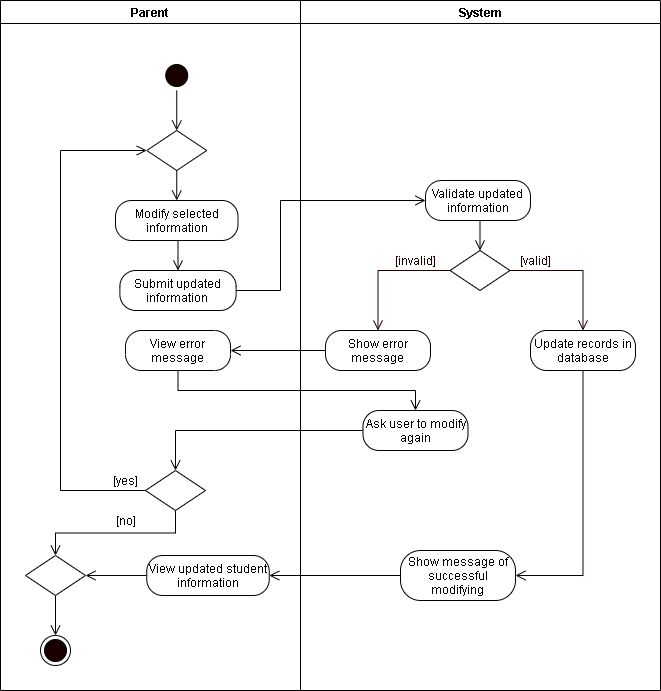

The diagram above was exported from draw.io. Its source (the exported page's mxGraphModel, read from the mxfile embedded in the PNG):
<mxGraphModel dx="1024" dy="592" grid="1" gridSize="10" guides="1" tooltips="1" connect="1" arrows="1" fold="1" page="1" pageScale="1" pageWidth="850" pageHeight="1100" math="0" shadow="0">
  <root>
    <mxCell id="cjMwbqanJNs3DB5WI-55-0" />
    <mxCell id="cjMwbqanJNs3DB5WI-55-1" parent="cjMwbqanJNs3DB5WI-55-0" />
    <mxCell id="GO2CmR3FlK-960CNZnJA-0" value="Parent" style="swimlane;startSize=23;" parent="cjMwbqanJNs3DB5WI-55-1" vertex="1">
      <mxGeometry x="40" y="10" width="300" height="690" as="geometry" />
    </mxCell>
    <mxCell id="bK_wkTHWmX31GMovUdaZ-0" value="View error message" style="rounded=1;whiteSpace=wrap;html=1;arcSize=40;" parent="GO2CmR3FlK-960CNZnJA-0" vertex="1">
      <mxGeometry x="125.01000000000005" y="330" width="105" height="40" as="geometry" />
    </mxCell>
    <mxCell id="GO2CmR3FlK-960CNZnJA-6" value="Submit updated information" style="rounded=1;whiteSpace=wrap;html=1;arcSize=40;" parent="GO2CmR3FlK-960CNZnJA-0" vertex="1">
      <mxGeometry x="119.38000000000005" y="270" width="116.25" height="40" as="geometry" />
    </mxCell>
    <mxCell id="GO2CmR3FlK-960CNZnJA-5" value="Modify selected information" style="rounded=1;whiteSpace=wrap;html=1;arcSize=40;" parent="GO2CmR3FlK-960CNZnJA-0" vertex="1">
      <mxGeometry x="115.00000000000006" y="200" width="122.5" height="40" as="geometry" />
    </mxCell>
    <mxCell id="GO2CmR3FlK-960CNZnJA-7" style="edgeStyle=orthogonalEdgeStyle;rounded=0;orthogonalLoop=1;jettySize=auto;html=1;exitX=0.5;exitY=1;exitDx=0;exitDy=0;entryX=0.5;entryY=0;entryDx=0;entryDy=0;endArrow=open;endFill=0;endSize=8;" parent="GO2CmR3FlK-960CNZnJA-0" source="GO2CmR3FlK-960CNZnJA-8" target="GO2CmR3FlK-960CNZnJA-5" edge="1">
      <mxGeometry relative="1" as="geometry" />
    </mxCell>
    <mxCell id="GO2CmR3FlK-960CNZnJA-8" value="" style="rhombus;whiteSpace=wrap;html=1;" parent="GO2CmR3FlK-960CNZnJA-0" vertex="1">
      <mxGeometry x="146.25000000000006" y="130" width="60" height="40" as="geometry" />
    </mxCell>
    <mxCell id="GO2CmR3FlK-960CNZnJA-4" style="edgeStyle=orthogonalEdgeStyle;rounded=0;orthogonalLoop=1;jettySize=auto;html=1;exitX=0.5;exitY=1;exitDx=0;exitDy=0;entryX=0.5;entryY=0;entryDx=0;entryDy=0;endArrow=open;endFill=0;endSize=8;" parent="GO2CmR3FlK-960CNZnJA-0" source="GO2CmR3FlK-960CNZnJA-5" target="GO2CmR3FlK-960CNZnJA-6" edge="1">
      <mxGeometry relative="1" as="geometry" />
    </mxCell>
    <mxCell id="IKw56Akc8mpqwg8puZZx-1" style="edgeStyle=orthogonalEdgeStyle;rounded=0;orthogonalLoop=1;jettySize=auto;html=1;exitX=0.5;exitY=1;exitDx=0;exitDy=0;entryX=0.5;entryY=0;entryDx=0;entryDy=0;endArrow=open;endFill=0;endSize=8;" parent="GO2CmR3FlK-960CNZnJA-0" source="Zh4IcyaTmMGmsQPlGPWX-6" target="GO2CmR3FlK-960CNZnJA-10" edge="1">
      <mxGeometry relative="1" as="geometry" />
    </mxCell>
    <mxCell id="Zh4IcyaTmMGmsQPlGPWX-6" value="" style="rhombus;whiteSpace=wrap;html=1;" parent="GO2CmR3FlK-960CNZnJA-0" vertex="1">
      <mxGeometry x="25.000000000000057" y="555" width="60" height="40" as="geometry" />
    </mxCell>
    <mxCell id="GO2CmR3FlK-960CNZnJA-10" value="" style="ellipse;html=1;shape=endState;fillColor=#190000;" parent="GO2CmR3FlK-960CNZnJA-0" vertex="1">
      <mxGeometry x="40.00000000000006" y="635" width="30" height="30" as="geometry" />
    </mxCell>
    <mxCell id="GO2CmR3FlK-960CNZnJA-9" value="View updated student information" style="rounded=1;whiteSpace=wrap;html=1;arcSize=40;" parent="GO2CmR3FlK-960CNZnJA-0" vertex="1">
      <mxGeometry x="146.25000000000006" y="555" width="122.5" height="40" as="geometry" />
    </mxCell>
    <mxCell id="GO2CmR3FlK-960CNZnJA-11" style="edgeStyle=orthogonalEdgeStyle;rounded=0;orthogonalLoop=1;jettySize=auto;html=1;exitX=0;exitY=0.5;exitDx=0;exitDy=0;fontColor=#FFFFFF;endArrow=open;endFill=0;endSize=8;strokeColor=#190000;entryX=1;entryY=0.5;entryDx=0;entryDy=0;" parent="GO2CmR3FlK-960CNZnJA-0" source="GO2CmR3FlK-960CNZnJA-9" target="Zh4IcyaTmMGmsQPlGPWX-6" edge="1">
      <mxGeometry relative="1" as="geometry">
        <mxPoint x="175.75000000000006" y="570" as="targetPoint" />
      </mxGeometry>
    </mxCell>
    <mxCell id="jSBEmGEqxGN6ot_zU2Rv-2" value="" style="ellipse;html=1;shape=startState;fillColor=#190000;" parent="GO2CmR3FlK-960CNZnJA-0" vertex="1">
      <mxGeometry x="161.25" y="60" width="30" height="30" as="geometry" />
    </mxCell>
    <mxCell id="jSBEmGEqxGN6ot_zU2Rv-1" style="edgeStyle=orthogonalEdgeStyle;rounded=0;orthogonalLoop=1;jettySize=auto;html=1;exitX=0.5;exitY=1;exitDx=0;exitDy=0;entryX=0.5;entryY=0;entryDx=0;entryDy=0;endArrow=open;endFill=0;endSize=8;" parent="GO2CmR3FlK-960CNZnJA-0" source="jSBEmGEqxGN6ot_zU2Rv-2" target="GO2CmR3FlK-960CNZnJA-8" edge="1">
      <mxGeometry relative="1" as="geometry">
        <mxPoint x="153.06500000000005" y="115" as="targetPoint" />
      </mxGeometry>
    </mxCell>
    <mxCell id="Zh4IcyaTmMGmsQPlGPWX-0" value="" style="rhombus;whiteSpace=wrap;html=1;" parent="GO2CmR3FlK-960CNZnJA-0" vertex="1">
      <mxGeometry x="145.00000000000006" y="470" width="60" height="40" as="geometry" />
    </mxCell>
    <mxCell id="RZ_OO6fjElILJ9unezXf-0" value="[yes]" style="text;html=1;align=center;verticalAlign=middle;resizable=0;points=[];autosize=1;strokeColor=none;" parent="GO2CmR3FlK-960CNZnJA-0" vertex="1">
      <mxGeometry x="105.00000000000006" y="470" width="40" height="20" as="geometry" />
    </mxCell>
    <mxCell id="RZ_OO6fjElILJ9unezXf-1" value="[no]" style="text;html=1;align=center;verticalAlign=middle;resizable=0;points=[];autosize=1;strokeColor=none;" parent="GO2CmR3FlK-960CNZnJA-0" vertex="1">
      <mxGeometry x="105.00000000000006" y="510" width="40" height="20" as="geometry" />
    </mxCell>
    <mxCell id="Ao27dH_M5laCva-YXPS6-4" style="edgeStyle=orthogonalEdgeStyle;rounded=0;orthogonalLoop=1;jettySize=auto;html=1;exitX=0.5;exitY=1;exitDx=0;exitDy=0;entryX=0.5;entryY=0;entryDx=0;entryDy=0;endArrow=open;endFill=0;endSize=8;" parent="GO2CmR3FlK-960CNZnJA-0" source="Zh4IcyaTmMGmsQPlGPWX-0" target="Zh4IcyaTmMGmsQPlGPWX-6" edge="1">
      <mxGeometry relative="1" as="geometry" />
    </mxCell>
    <mxCell id="Ao27dH_M5laCva-YXPS6-5" style="edgeStyle=orthogonalEdgeStyle;rounded=0;orthogonalLoop=1;jettySize=auto;html=1;exitX=0;exitY=0.5;exitDx=0;exitDy=0;entryX=0;entryY=0.5;entryDx=0;entryDy=0;endArrow=open;endFill=0;endSize=8;" parent="GO2CmR3FlK-960CNZnJA-0" source="Zh4IcyaTmMGmsQPlGPWX-0" target="GO2CmR3FlK-960CNZnJA-8" edge="1">
      <mxGeometry relative="1" as="geometry">
        <Array as="points">
          <mxPoint x="60" y="490" />
          <mxPoint x="60" y="150" />
        </Array>
      </mxGeometry>
    </mxCell>
    <mxCell id="GO2CmR3FlK-960CNZnJA-14" value="System" style="swimlane;" parent="cjMwbqanJNs3DB5WI-55-1" vertex="1">
      <mxGeometry x="340" y="10" width="360" height="690" as="geometry" />
    </mxCell>
    <mxCell id="GO2CmR3FlK-960CNZnJA-15" value="Validate updated information" style="rounded=1;whiteSpace=wrap;html=1;arcSize=40;" parent="GO2CmR3FlK-960CNZnJA-14" vertex="1">
      <mxGeometry x="125.00000000000006" y="180" width="105" height="40" as="geometry" />
    </mxCell>
    <mxCell id="GO2CmR3FlK-960CNZnJA-16" value="" style="rhombus;whiteSpace=wrap;html=1;" parent="GO2CmR3FlK-960CNZnJA-14" vertex="1">
      <mxGeometry x="149.50000000000006" y="250" width="60" height="40" as="geometry" />
    </mxCell>
    <mxCell id="GO2CmR3FlK-960CNZnJA-17" style="edgeStyle=orthogonalEdgeStyle;rounded=0;orthogonalLoop=1;jettySize=auto;html=1;exitX=0.5;exitY=1;exitDx=0;exitDy=0;entryX=0.5;entryY=0;entryDx=0;entryDy=0;endArrow=open;endFill=0;endSize=8;" parent="GO2CmR3FlK-960CNZnJA-14" source="GO2CmR3FlK-960CNZnJA-15" target="GO2CmR3FlK-960CNZnJA-16" edge="1">
      <mxGeometry relative="1" as="geometry" />
    </mxCell>
    <mxCell id="GO2CmR3FlK-960CNZnJA-18" value="&lt;font color=&quot;#190000&quot;&gt;[valid]&lt;/font&gt;" style="text;html=1;align=center;verticalAlign=middle;resizable=0;points=[];autosize=1;strokeColor=none;fontColor=#FFFFFF;" parent="GO2CmR3FlK-960CNZnJA-14" vertex="1">
      <mxGeometry x="209.50000000000006" y="250" width="50" height="20" as="geometry" />
    </mxCell>
    <mxCell id="GO2CmR3FlK-960CNZnJA-19" value="&lt;font color=&quot;#190000&quot;&gt;[invalid]&lt;/font&gt;" style="text;html=1;align=center;verticalAlign=middle;resizable=0;points=[];autosize=1;strokeColor=none;fontColor=#FFFFFF;" parent="GO2CmR3FlK-960CNZnJA-14" vertex="1">
      <mxGeometry x="85.00000000000004" y="250" width="60" height="20" as="geometry" />
    </mxCell>
    <mxCell id="GO2CmR3FlK-960CNZnJA-20" value="Show error message" style="rounded=1;whiteSpace=wrap;html=1;arcSize=40;" parent="GO2CmR3FlK-960CNZnJA-14" vertex="1">
      <mxGeometry x="25.000000000000043" y="330" width="105" height="40" as="geometry" />
    </mxCell>
    <mxCell id="GO2CmR3FlK-960CNZnJA-22" value="Update records in database" style="rounded=1;whiteSpace=wrap;html=1;arcSize=40;" parent="GO2CmR3FlK-960CNZnJA-14" vertex="1">
      <mxGeometry x="230.00000000000006" y="330" width="105" height="40" as="geometry" />
    </mxCell>
    <mxCell id="GO2CmR3FlK-960CNZnJA-23" style="edgeStyle=orthogonalEdgeStyle;rounded=0;orthogonalLoop=1;jettySize=auto;html=1;exitX=0;exitY=0.5;exitDx=0;exitDy=0;fontColor=#FFFFFF;endArrow=open;endFill=0;endSize=8;strokeColor=#190000;entryX=0.5;entryY=0;entryDx=0;entryDy=0;" parent="GO2CmR3FlK-960CNZnJA-14" source="GO2CmR3FlK-960CNZnJA-16" target="GO2CmR3FlK-960CNZnJA-20" edge="1">
      <mxGeometry relative="1" as="geometry">
        <mxPoint x="75.00000000000004" y="310" as="targetPoint" />
      </mxGeometry>
    </mxCell>
    <mxCell id="GO2CmR3FlK-960CNZnJA-24" style="edgeStyle=orthogonalEdgeStyle;rounded=0;orthogonalLoop=1;jettySize=auto;html=1;exitX=1;exitY=0.5;exitDx=0;exitDy=0;fontColor=#FFFFFF;endArrow=open;endFill=0;endSize=8;strokeColor=#190000;entryX=0.5;entryY=0;entryDx=0;entryDy=0;" parent="GO2CmR3FlK-960CNZnJA-14" source="GO2CmR3FlK-960CNZnJA-16" target="GO2CmR3FlK-960CNZnJA-22" edge="1">
      <mxGeometry relative="1" as="geometry">
        <mxPoint x="275.00000000000006" y="310" as="targetPoint" />
      </mxGeometry>
    </mxCell>
    <mxCell id="GO2CmR3FlK-960CNZnJA-25" value="Show message of successful modifying" style="rounded=1;whiteSpace=wrap;html=1;arcSize=40;" parent="GO2CmR3FlK-960CNZnJA-14" vertex="1">
      <mxGeometry x="100.00000000000006" y="550" width="115" height="50" as="geometry" />
    </mxCell>
    <mxCell id="GO2CmR3FlK-960CNZnJA-21" style="edgeStyle=orthogonalEdgeStyle;rounded=0;orthogonalLoop=1;jettySize=auto;html=1;exitX=0.5;exitY=1;exitDx=0;exitDy=0;entryX=1;entryY=0.5;entryDx=0;entryDy=0;fontColor=#FFFFFF;endArrow=open;endFill=0;endSize=8;strokeColor=#190000;" parent="GO2CmR3FlK-960CNZnJA-14" source="GO2CmR3FlK-960CNZnJA-22" target="GO2CmR3FlK-960CNZnJA-25" edge="1">
      <mxGeometry relative="1" as="geometry" />
    </mxCell>
    <mxCell id="Ao27dH_M5laCva-YXPS6-0" value="Ask user to modify again" style="rounded=1;whiteSpace=wrap;html=1;arcSize=40;" parent="GO2CmR3FlK-960CNZnJA-14" vertex="1">
      <mxGeometry x="62.50000000000006" y="410" width="105" height="40" as="geometry" />
    </mxCell>
    <mxCell id="bK_wkTHWmX31GMovUdaZ-1" style="edgeStyle=orthogonalEdgeStyle;rounded=0;orthogonalLoop=1;jettySize=auto;html=1;exitX=0;exitY=0.5;exitDx=0;exitDy=0;entryX=1;entryY=0.5;entryDx=0;entryDy=0;endArrow=open;endFill=0;endSize=8;" parent="cjMwbqanJNs3DB5WI-55-1" source="GO2CmR3FlK-960CNZnJA-20" target="bK_wkTHWmX31GMovUdaZ-0" edge="1">
      <mxGeometry relative="1" as="geometry" />
    </mxCell>
    <mxCell id="GO2CmR3FlK-960CNZnJA-29" style="edgeStyle=orthogonalEdgeStyle;rounded=0;orthogonalLoop=1;jettySize=auto;html=1;exitX=1;exitY=0.5;exitDx=0;exitDy=0;entryX=0;entryY=0.5;entryDx=0;entryDy=0;endArrow=open;endFill=0;endSize=8;" parent="cjMwbqanJNs3DB5WI-55-1" source="GO2CmR3FlK-960CNZnJA-6" target="GO2CmR3FlK-960CNZnJA-15" edge="1">
      <mxGeometry relative="1" as="geometry">
        <Array as="points">
          <mxPoint x="320" y="300" />
          <mxPoint x="320" y="210" />
        </Array>
      </mxGeometry>
    </mxCell>
    <mxCell id="GO2CmR3FlK-960CNZnJA-31" style="edgeStyle=orthogonalEdgeStyle;rounded=0;orthogonalLoop=1;jettySize=auto;html=1;exitX=0;exitY=0.5;exitDx=0;exitDy=0;endArrow=open;endFill=0;endSize=8;entryX=1;entryY=0.5;entryDx=0;entryDy=0;" parent="cjMwbqanJNs3DB5WI-55-1" source="GO2CmR3FlK-960CNZnJA-25" target="GO2CmR3FlK-960CNZnJA-9" edge="1">
      <mxGeometry relative="1" as="geometry">
        <mxPoint x="300.00000000000006" y="500" as="targetPoint" />
      </mxGeometry>
    </mxCell>
    <mxCell id="Ao27dH_M5laCva-YXPS6-3" style="edgeStyle=orthogonalEdgeStyle;rounded=0;orthogonalLoop=1;jettySize=auto;html=1;exitX=0;exitY=0.5;exitDx=0;exitDy=0;entryX=0.5;entryY=0;entryDx=0;entryDy=0;endArrow=open;endFill=0;endSize=8;" parent="cjMwbqanJNs3DB5WI-55-1" source="Ao27dH_M5laCva-YXPS6-0" target="Zh4IcyaTmMGmsQPlGPWX-0" edge="1">
      <mxGeometry relative="1" as="geometry" />
    </mxCell>
    <mxCell id="Ao27dH_M5laCva-YXPS6-2" style="edgeStyle=orthogonalEdgeStyle;rounded=0;orthogonalLoop=1;jettySize=auto;html=1;exitX=0.5;exitY=1;exitDx=0;exitDy=0;endArrow=open;endFill=0;endSize=8;entryX=0.5;entryY=0;entryDx=0;entryDy=0;" parent="cjMwbqanJNs3DB5WI-55-1" source="bK_wkTHWmX31GMovUdaZ-0" target="Ao27dH_M5laCva-YXPS6-0" edge="1">
      <mxGeometry relative="1" as="geometry" />
    </mxCell>
  </root>
</mxGraphModel>